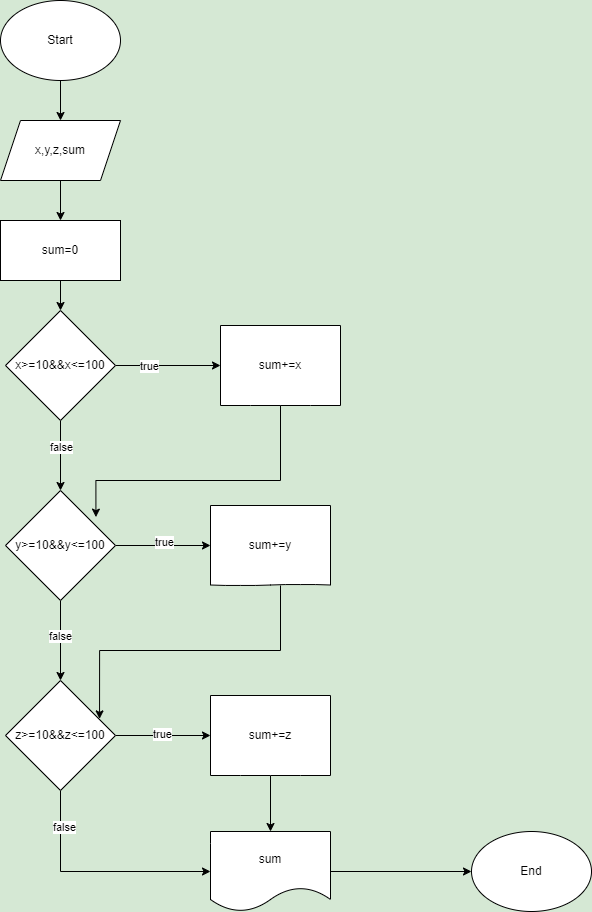

The diagram above was exported from draw.io. Its source (the exported page's mxGraphModel, read from the mxfile embedded in the PNG):
<mxGraphModel dx="1050" dy="522" grid="0" gridSize="10" guides="1" tooltips="1" connect="1" arrows="1" fold="1" page="1" pageScale="1" pageWidth="1654" pageHeight="2336" background="#D5E8D4" math="0" shadow="0">
  <root>
    <mxCell id="0" />
    <mxCell id="1" parent="0" />
    <mxCell id="s7NNpNyO5DJqyN6ZhD8n-4" value="" style="edgeStyle=orthogonalEdgeStyle;rounded=0;orthogonalLoop=1;jettySize=auto;html=1;" edge="1" parent="1" source="s7NNpNyO5DJqyN6ZhD8n-1" target="s7NNpNyO5DJqyN6ZhD8n-2">
      <mxGeometry relative="1" as="geometry" />
    </mxCell>
    <mxCell id="s7NNpNyO5DJqyN6ZhD8n-1" value="Start" style="ellipse;whiteSpace=wrap;html=1;" vertex="1" parent="1">
      <mxGeometry x="150" y="10" width="120" height="80" as="geometry" />
    </mxCell>
    <mxCell id="xA5AnsnOBVUrnOpvDPfC-4" value="" style="edgeStyle=orthogonalEdgeStyle;rounded=0;orthogonalLoop=1;jettySize=auto;html=1;" edge="1" parent="1" source="s7NNpNyO5DJqyN6ZhD8n-2" target="xA5AnsnOBVUrnOpvDPfC-1">
      <mxGeometry relative="1" as="geometry" />
    </mxCell>
    <mxCell id="s7NNpNyO5DJqyN6ZhD8n-2" value="x,y,z,sum" style="shape=parallelogram;perimeter=parallelogramPerimeter;whiteSpace=wrap;html=1;fixedSize=1;" vertex="1" parent="1">
      <mxGeometry x="150" y="130" width="120" height="60" as="geometry" />
    </mxCell>
    <mxCell id="s7NNpNyO5DJqyN6ZhD8n-7" style="edgeStyle=orthogonalEdgeStyle;rounded=0;orthogonalLoop=1;jettySize=auto;html=1;exitX=1;exitY=0.5;exitDx=0;exitDy=0;" edge="1" parent="1" source="s7NNpNyO5DJqyN6ZhD8n-3" target="s7NNpNyO5DJqyN6ZhD8n-6">
      <mxGeometry relative="1" as="geometry" />
    </mxCell>
    <mxCell id="s7NNpNyO5DJqyN6ZhD8n-8" value="true" style="edgeLabel;html=1;align=center;verticalAlign=middle;resizable=0;points=[];" vertex="1" connectable="0" parent="s7NNpNyO5DJqyN6ZhD8n-7">
      <mxGeometry x="-0.3673" relative="1" as="geometry">
        <mxPoint as="offset" />
      </mxGeometry>
    </mxCell>
    <mxCell id="s7NNpNyO5DJqyN6ZhD8n-12" style="edgeStyle=orthogonalEdgeStyle;rounded=0;orthogonalLoop=1;jettySize=auto;html=1;exitX=0.5;exitY=1;exitDx=0;exitDy=0;entryX=0.5;entryY=0;entryDx=0;entryDy=0;" edge="1" parent="1" source="s7NNpNyO5DJqyN6ZhD8n-3" target="s7NNpNyO5DJqyN6ZhD8n-11">
      <mxGeometry relative="1" as="geometry" />
    </mxCell>
    <mxCell id="s7NNpNyO5DJqyN6ZhD8n-13" value="false" style="edgeLabel;html=1;align=center;verticalAlign=middle;resizable=0;points=[];" vertex="1" connectable="0" parent="s7NNpNyO5DJqyN6ZhD8n-12">
      <mxGeometry x="-0.2629" relative="1" as="geometry">
        <mxPoint as="offset" />
      </mxGeometry>
    </mxCell>
    <mxCell id="s7NNpNyO5DJqyN6ZhD8n-3" value="x&amp;gt;=10&amp;amp;&amp;amp;x&amp;lt;=100" style="rhombus;whiteSpace=wrap;html=1;" vertex="1" parent="1">
      <mxGeometry x="155" y="320" width="110" height="110" as="geometry" />
    </mxCell>
    <mxCell id="s7NNpNyO5DJqyN6ZhD8n-6" value="sum+=x" style="shape=document;whiteSpace=wrap;html=1;boundedLbl=1;size=0;" vertex="1" parent="1">
      <mxGeometry x="370" y="335" width="120" height="80" as="geometry" />
    </mxCell>
    <mxCell id="s7NNpNyO5DJqyN6ZhD8n-16" style="edgeStyle=orthogonalEdgeStyle;rounded=0;orthogonalLoop=1;jettySize=auto;html=1;exitX=1;exitY=0.5;exitDx=0;exitDy=0;entryX=0;entryY=0.5;entryDx=0;entryDy=0;" edge="1" parent="1" source="s7NNpNyO5DJqyN6ZhD8n-11" target="s7NNpNyO5DJqyN6ZhD8n-14">
      <mxGeometry relative="1" as="geometry" />
    </mxCell>
    <mxCell id="s7NNpNyO5DJqyN6ZhD8n-17" value="true" style="edgeLabel;html=1;align=center;verticalAlign=middle;resizable=0;points=[];" vertex="1" connectable="0" parent="s7NNpNyO5DJqyN6ZhD8n-16">
      <mxGeometry x="0.0063" y="4" relative="1" as="geometry">
        <mxPoint as="offset" />
      </mxGeometry>
    </mxCell>
    <mxCell id="s7NNpNyO5DJqyN6ZhD8n-24" style="edgeStyle=orthogonalEdgeStyle;rounded=0;orthogonalLoop=1;jettySize=auto;html=1;exitX=0.5;exitY=1;exitDx=0;exitDy=0;entryX=0.5;entryY=0;entryDx=0;entryDy=0;" edge="1" parent="1" source="s7NNpNyO5DJqyN6ZhD8n-11" target="s7NNpNyO5DJqyN6ZhD8n-18">
      <mxGeometry relative="1" as="geometry" />
    </mxCell>
    <mxCell id="s7NNpNyO5DJqyN6ZhD8n-29" value="false" style="edgeLabel;html=1;align=center;verticalAlign=middle;resizable=0;points=[];" vertex="1" connectable="0" parent="s7NNpNyO5DJqyN6ZhD8n-24">
      <mxGeometry x="-0.1167" y="-1" relative="1" as="geometry">
        <mxPoint as="offset" />
      </mxGeometry>
    </mxCell>
    <mxCell id="s7NNpNyO5DJqyN6ZhD8n-11" value="y&amp;gt;=10&amp;amp;&amp;amp;y&amp;lt;=100" style="rhombus;whiteSpace=wrap;html=1;" vertex="1" parent="1">
      <mxGeometry x="155" y="500" width="110" height="110" as="geometry" />
    </mxCell>
    <mxCell id="s7NNpNyO5DJqyN6ZhD8n-14" value="sum+=y" style="shape=document;whiteSpace=wrap;html=1;boundedLbl=1;size=0.0125;" vertex="1" parent="1">
      <mxGeometry x="360" y="515" width="120" height="80" as="geometry" />
    </mxCell>
    <mxCell id="s7NNpNyO5DJqyN6ZhD8n-22" style="edgeStyle=orthogonalEdgeStyle;rounded=0;orthogonalLoop=1;jettySize=auto;html=1;exitX=1;exitY=0.5;exitDx=0;exitDy=0;" edge="1" parent="1" source="s7NNpNyO5DJqyN6ZhD8n-18" target="s7NNpNyO5DJqyN6ZhD8n-21">
      <mxGeometry relative="1" as="geometry" />
    </mxCell>
    <mxCell id="s7NNpNyO5DJqyN6ZhD8n-23" value="true" style="edgeLabel;html=1;align=center;verticalAlign=middle;resizable=0;points=[];" vertex="1" connectable="0" parent="s7NNpNyO5DJqyN6ZhD8n-22">
      <mxGeometry x="-0.0267" y="2" relative="1" as="geometry">
        <mxPoint as="offset" />
      </mxGeometry>
    </mxCell>
    <mxCell id="-8hDLUj9LkCr7X6O6X0A-10" style="edgeStyle=orthogonalEdgeStyle;rounded=0;orthogonalLoop=1;jettySize=auto;html=1;exitX=0.5;exitY=1;exitDx=0;exitDy=0;entryX=0;entryY=0.5;entryDx=0;entryDy=0;" edge="1" parent="1" source="s7NNpNyO5DJqyN6ZhD8n-18" target="-8hDLUj9LkCr7X6O6X0A-9">
      <mxGeometry relative="1" as="geometry" />
    </mxCell>
    <mxCell id="-8hDLUj9LkCr7X6O6X0A-11" value="false" style="edgeLabel;html=1;align=center;verticalAlign=middle;resizable=0;points=[];" vertex="1" connectable="0" parent="-8hDLUj9LkCr7X6O6X0A-10">
      <mxGeometry x="-0.6918" y="3" relative="1" as="geometry">
        <mxPoint as="offset" />
      </mxGeometry>
    </mxCell>
    <mxCell id="s7NNpNyO5DJqyN6ZhD8n-18" value="z&amp;gt;=10&amp;amp;&amp;amp;z&amp;lt;=100" style="rhombus;whiteSpace=wrap;html=1;" vertex="1" parent="1">
      <mxGeometry x="155" y="690" width="110" height="110" as="geometry" />
    </mxCell>
    <mxCell id="-8hDLUj9LkCr7X6O6X0A-14" value="" style="edgeStyle=orthogonalEdgeStyle;rounded=0;orthogonalLoop=1;jettySize=auto;html=1;" edge="1" parent="1" source="s7NNpNyO5DJqyN6ZhD8n-21" target="-8hDLUj9LkCr7X6O6X0A-9">
      <mxGeometry relative="1" as="geometry" />
    </mxCell>
    <mxCell id="s7NNpNyO5DJqyN6ZhD8n-21" value="sum+=z" style="shape=document;whiteSpace=wrap;html=1;boundedLbl=1;size=0;" vertex="1" parent="1">
      <mxGeometry x="360" y="705" width="120" height="80" as="geometry" />
    </mxCell>
    <mxCell id="xA5AnsnOBVUrnOpvDPfC-5" value="" style="edgeStyle=orthogonalEdgeStyle;rounded=0;orthogonalLoop=1;jettySize=auto;html=1;" edge="1" parent="1" source="xA5AnsnOBVUrnOpvDPfC-1" target="s7NNpNyO5DJqyN6ZhD8n-3">
      <mxGeometry relative="1" as="geometry" />
    </mxCell>
    <mxCell id="xA5AnsnOBVUrnOpvDPfC-1" value="sum=0" style="rounded=0;whiteSpace=wrap;html=1;" vertex="1" parent="1">
      <mxGeometry x="150" y="230" width="120" height="60" as="geometry" />
    </mxCell>
    <mxCell id="xA5AnsnOBVUrnOpvDPfC-12" style="edgeStyle=orthogonalEdgeStyle;rounded=0;orthogonalLoop=1;jettySize=auto;html=1;entryX=0.822;entryY=0.242;entryDx=0;entryDy=0;entryPerimeter=0;" edge="1" parent="1" source="s7NNpNyO5DJqyN6ZhD8n-6" target="s7NNpNyO5DJqyN6ZhD8n-11">
      <mxGeometry relative="1" as="geometry">
        <Array as="points">
          <mxPoint x="430" y="490" />
          <mxPoint x="245" y="490" />
        </Array>
      </mxGeometry>
    </mxCell>
    <mxCell id="xA5AnsnOBVUrnOpvDPfC-13" style="edgeStyle=orthogonalEdgeStyle;rounded=0;orthogonalLoop=1;jettySize=auto;html=1;entryX=0.855;entryY=0.349;entryDx=0;entryDy=0;entryPerimeter=0;" edge="1" parent="1" source="s7NNpNyO5DJqyN6ZhD8n-14" target="s7NNpNyO5DJqyN6ZhD8n-18">
      <mxGeometry relative="1" as="geometry">
        <Array as="points">
          <mxPoint x="430" y="660" />
          <mxPoint x="249" y="660" />
        </Array>
      </mxGeometry>
    </mxCell>
    <mxCell id="-8hDLUj9LkCr7X6O6X0A-13" style="edgeStyle=orthogonalEdgeStyle;rounded=0;orthogonalLoop=1;jettySize=auto;html=1;exitX=1;exitY=0.5;exitDx=0;exitDy=0;" edge="1" parent="1" source="-8hDLUj9LkCr7X6O6X0A-9" target="-8hDLUj9LkCr7X6O6X0A-12">
      <mxGeometry relative="1" as="geometry" />
    </mxCell>
    <mxCell id="-8hDLUj9LkCr7X6O6X0A-9" value="sum" style="shape=document;whiteSpace=wrap;html=1;boundedLbl=1;" vertex="1" parent="1">
      <mxGeometry x="360" y="841" width="120" height="80" as="geometry" />
    </mxCell>
    <mxCell id="-8hDLUj9LkCr7X6O6X0A-12" value="End" style="ellipse;whiteSpace=wrap;html=1;" vertex="1" parent="1">
      <mxGeometry x="621" y="841" width="120" height="80" as="geometry" />
    </mxCell>
  </root>
</mxGraphModel>